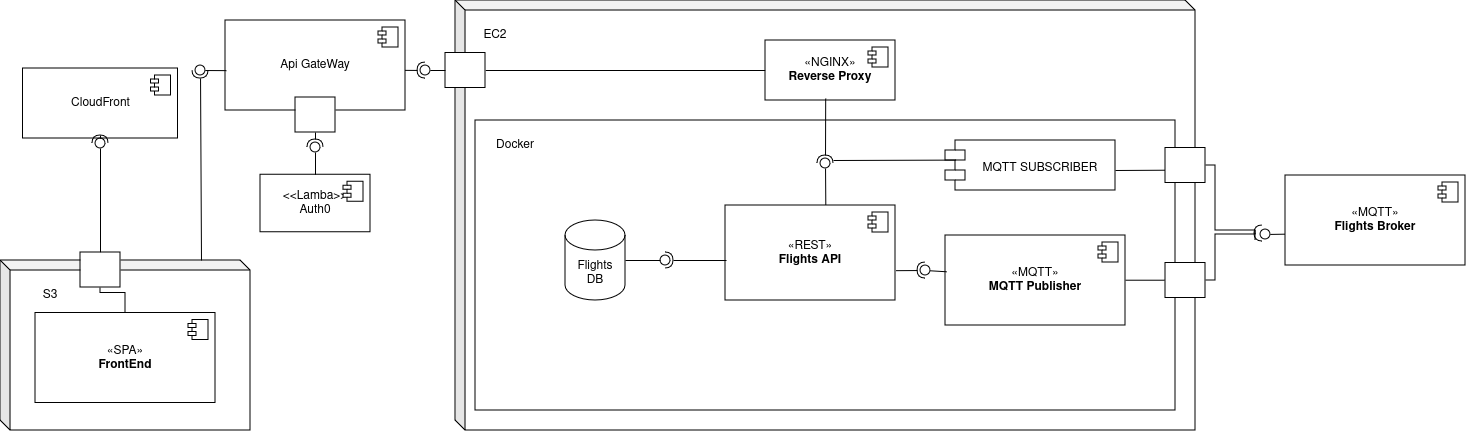

The diagram above was exported from draw.io. Its source (the exported page's mxGraphModel, read from the mxfile embedded in the PNG):
<mxGraphModel dx="1276" dy="820" grid="1" gridSize="10" guides="1" tooltips="1" connect="1" arrows="1" fold="1" page="1" pageScale="1" pageWidth="1400" pageHeight="850" math="0" shadow="0">
  <root>
    <mxCell id="0" />
    <mxCell id="1" parent="0" />
    <mxCell id="jcTF1gJQR1rysBSOS8bq-1" value="" style="shape=cube;whiteSpace=wrap;html=1;boundedLbl=1;backgroundOutline=1;darkOpacity=0.05;darkOpacity2=0.1;size=10;" parent="1" vertex="1">
      <mxGeometry x="500" y="180" width="740" height="430" as="geometry" />
    </mxCell>
    <mxCell id="jcTF1gJQR1rysBSOS8bq-14" value="" style="rounded=0;whiteSpace=wrap;html=1;" parent="1" vertex="1">
      <mxGeometry x="520" y="300" width="700" height="290" as="geometry" />
    </mxCell>
    <mxCell id="eQyn5VBz7bg9y7Xgog_r-17" style="edgeStyle=orthogonalEdgeStyle;rounded=0;orthogonalLoop=1;jettySize=auto;html=1;entryX=1;entryY=0.5;entryDx=0;entryDy=0;endArrow=none;endFill=0;" parent="1" source="jcTF1gJQR1rysBSOS8bq-3" target="eQyn5VBz7bg9y7Xgog_r-16" edge="1">
      <mxGeometry relative="1" as="geometry" />
    </mxCell>
    <mxCell id="jcTF1gJQR1rysBSOS8bq-3" value="&lt;div&gt;«NGINX»&lt;/div&gt;&lt;div&gt;&lt;b&gt;Reverse Proxy&lt;/b&gt;&lt;/div&gt;" style="html=1;dropTarget=0;whiteSpace=wrap;" parent="1" vertex="1">
      <mxGeometry x="810" y="220" width="130" height="60" as="geometry" />
    </mxCell>
    <mxCell id="jcTF1gJQR1rysBSOS8bq-4" value="" style="shape=module;jettyWidth=8;jettyHeight=4;" parent="jcTF1gJQR1rysBSOS8bq-3" vertex="1">
      <mxGeometry x="1" width="20" height="20" relative="1" as="geometry">
        <mxPoint x="-27" y="7" as="offset" />
      </mxGeometry>
    </mxCell>
    <mxCell id="jcTF1gJQR1rysBSOS8bq-5" value="&lt;div&gt;«REST»&lt;/div&gt;&lt;div&gt;&lt;b&gt;Flights API&lt;br&gt;&lt;/b&gt;&lt;/div&gt;" style="html=1;dropTarget=0;whiteSpace=wrap;" parent="1" vertex="1">
      <mxGeometry x="770" y="385" width="170" height="95" as="geometry" />
    </mxCell>
    <mxCell id="jcTF1gJQR1rysBSOS8bq-6" value="" style="shape=module;jettyWidth=8;jettyHeight=4;" parent="jcTF1gJQR1rysBSOS8bq-5" vertex="1">
      <mxGeometry x="1" width="20" height="20" relative="1" as="geometry">
        <mxPoint x="-27" y="7" as="offset" />
      </mxGeometry>
    </mxCell>
    <mxCell id="jcTF1gJQR1rysBSOS8bq-7" value="&lt;div&gt;&lt;br&gt;&lt;/div&gt;&lt;div&gt;MQTT SUBSCRIBER&lt;br&gt;&lt;/div&gt;" style="shape=module;align=left;spacingLeft=20;align=center;verticalAlign=top;whiteSpace=wrap;html=1;" parent="1" vertex="1">
      <mxGeometry x="990" y="320" width="170" height="50" as="geometry" />
    </mxCell>
    <mxCell id="jcTF1gJQR1rysBSOS8bq-8" value="&lt;div&gt;Flights&lt;/div&gt;&lt;div&gt;DB&lt;br&gt;&lt;/div&gt;" style="shape=cylinder3;whiteSpace=wrap;html=1;boundedLbl=1;backgroundOutline=1;size=15;" parent="1" vertex="1">
      <mxGeometry x="610" y="400" width="60" height="80" as="geometry" />
    </mxCell>
    <mxCell id="jcTF1gJQR1rysBSOS8bq-9" value="&lt;div&gt;«MQTT»&lt;/div&gt;&lt;div&gt;&lt;b&gt;Flights Broker&lt;br&gt;&lt;/b&gt;&lt;/div&gt;" style="html=1;dropTarget=0;whiteSpace=wrap;" parent="1" vertex="1">
      <mxGeometry x="1330" y="355" width="180" height="90" as="geometry" />
    </mxCell>
    <mxCell id="jcTF1gJQR1rysBSOS8bq-10" value="" style="shape=module;jettyWidth=8;jettyHeight=4;" parent="jcTF1gJQR1rysBSOS8bq-9" vertex="1">
      <mxGeometry x="1" width="20" height="20" relative="1" as="geometry">
        <mxPoint x="-27" y="7" as="offset" />
      </mxGeometry>
    </mxCell>
    <mxCell id="jcTF1gJQR1rysBSOS8bq-11" value="EC2" style="text;html=1;align=center;verticalAlign=middle;whiteSpace=wrap;rounded=0;" parent="1" vertex="1">
      <mxGeometry x="510" y="200" width="60" height="30" as="geometry" />
    </mxCell>
    <mxCell id="jcTF1gJQR1rysBSOS8bq-15" value="Docker" style="text;html=1;align=center;verticalAlign=middle;whiteSpace=wrap;rounded=0;" parent="1" vertex="1">
      <mxGeometry x="530" y="310" width="60" height="30" as="geometry" />
    </mxCell>
    <mxCell id="jcTF1gJQR1rysBSOS8bq-21" value="&lt;div&gt;&amp;lt;&amp;lt;Lamba&amp;gt;&amp;gt;&lt;br&gt;&lt;/div&gt;&lt;div&gt;Auth0&lt;/div&gt;" style="html=1;dropTarget=0;whiteSpace=wrap;" parent="1" vertex="1">
      <mxGeometry x="305" y="354.25" width="110" height="57.5" as="geometry" />
    </mxCell>
    <mxCell id="jcTF1gJQR1rysBSOS8bq-22" value="" style="shape=module;jettyWidth=8;jettyHeight=4;" parent="jcTF1gJQR1rysBSOS8bq-21" vertex="1">
      <mxGeometry x="1" width="20" height="20" relative="1" as="geometry">
        <mxPoint x="-27" y="7" as="offset" />
      </mxGeometry>
    </mxCell>
    <mxCell id="jcTF1gJQR1rysBSOS8bq-25" value="Api GateWay" style="html=1;dropTarget=0;whiteSpace=wrap;" parent="1" vertex="1">
      <mxGeometry x="270" y="200" width="180" height="90" as="geometry" />
    </mxCell>
    <mxCell id="jcTF1gJQR1rysBSOS8bq-26" value="" style="shape=module;jettyWidth=8;jettyHeight=4;" parent="jcTF1gJQR1rysBSOS8bq-25" vertex="1">
      <mxGeometry x="1" width="20" height="20" relative="1" as="geometry">
        <mxPoint x="-27" y="7" as="offset" />
      </mxGeometry>
    </mxCell>
    <mxCell id="jcTF1gJQR1rysBSOS8bq-32" value="" style="rounded=0;orthogonalLoop=1;jettySize=auto;html=1;endArrow=halfCircle;endFill=0;endSize=6;strokeWidth=1;sketch=0;exitX=0.006;exitY=0.579;exitDx=0;exitDy=0;exitPerimeter=0;" parent="1" source="jcTF1gJQR1rysBSOS8bq-5" target="jcTF1gJQR1rysBSOS8bq-34" edge="1">
      <mxGeometry relative="1" as="geometry">
        <mxPoint x="730" y="440" as="sourcePoint" />
      </mxGeometry>
    </mxCell>
    <mxCell id="jcTF1gJQR1rysBSOS8bq-33" value="" style="rounded=0;orthogonalLoop=1;jettySize=auto;html=1;endArrow=oval;endFill=0;sketch=0;sourcePerimeterSpacing=0;targetPerimeterSpacing=0;endSize=10;exitX=1;exitY=0.5;exitDx=0;exitDy=0;exitPerimeter=0;" parent="1" source="jcTF1gJQR1rysBSOS8bq-8" target="jcTF1gJQR1rysBSOS8bq-34" edge="1">
      <mxGeometry relative="1" as="geometry">
        <mxPoint x="690" y="440" as="sourcePoint" />
      </mxGeometry>
    </mxCell>
    <mxCell id="jcTF1gJQR1rysBSOS8bq-34" value="" style="ellipse;whiteSpace=wrap;html=1;align=center;aspect=fixed;fillColor=none;strokeColor=none;resizable=0;perimeter=centerPerimeter;rotatable=0;allowArrows=0;points=[];outlineConnect=1;" parent="1" vertex="1">
      <mxGeometry x="705" y="435" width="10" height="10" as="geometry" />
    </mxCell>
    <mxCell id="jcTF1gJQR1rysBSOS8bq-43" style="edgeStyle=orthogonalEdgeStyle;rounded=0;orthogonalLoop=1;jettySize=auto;html=1;endArrow=none;endFill=0;" parent="1" source="jcTF1gJQR1rysBSOS8bq-35" edge="1">
      <mxGeometry relative="1" as="geometry">
        <mxPoint x="1300" y="420" as="targetPoint" />
        <Array as="points">
          <mxPoint x="1260" y="345" />
          <mxPoint x="1260" y="410" />
          <mxPoint x="1300" y="410" />
        </Array>
      </mxGeometry>
    </mxCell>
    <mxCell id="jcTF1gJQR1rysBSOS8bq-35" value="" style="rounded=0;whiteSpace=wrap;html=1;" parent="1" vertex="1">
      <mxGeometry x="1210" y="327.5" width="40" height="35" as="geometry" />
    </mxCell>
    <mxCell id="jcTF1gJQR1rysBSOS8bq-42" style="edgeStyle=orthogonalEdgeStyle;rounded=0;orthogonalLoop=1;jettySize=auto;html=1;endArrow=none;endFill=0;" parent="1" source="jcTF1gJQR1rysBSOS8bq-36" edge="1">
      <mxGeometry relative="1" as="geometry">
        <mxPoint x="1300" y="410" as="targetPoint" />
        <Array as="points">
          <mxPoint x="1260" y="460" />
          <mxPoint x="1260" y="414" />
          <mxPoint x="1300" y="414" />
        </Array>
      </mxGeometry>
    </mxCell>
    <mxCell id="jcTF1gJQR1rysBSOS8bq-36" value="" style="rounded=0;whiteSpace=wrap;html=1;" parent="1" vertex="1">
      <mxGeometry x="1210" y="442.5" width="40" height="35" as="geometry" />
    </mxCell>
    <mxCell id="jcTF1gJQR1rysBSOS8bq-37" value="" style="endArrow=none;html=1;rounded=0;entryX=-0.018;entryY=0.635;entryDx=0;entryDy=0;entryPerimeter=0;" parent="1" target="jcTF1gJQR1rysBSOS8bq-35" edge="1">
      <mxGeometry width="50" height="50" relative="1" as="geometry">
        <mxPoint x="1160" y="350" as="sourcePoint" />
        <mxPoint x="1210" y="300" as="targetPoint" />
      </mxGeometry>
    </mxCell>
    <mxCell id="jcTF1gJQR1rysBSOS8bq-38" value="" style="endArrow=none;html=1;rounded=0;entryX=-0.018;entryY=0.635;entryDx=0;entryDy=0;entryPerimeter=0;" parent="1" edge="1">
      <mxGeometry width="50" height="50" relative="1" as="geometry">
        <mxPoint x="1160" y="459.71" as="sourcePoint" />
        <mxPoint x="1209" y="459.71" as="targetPoint" />
      </mxGeometry>
    </mxCell>
    <mxCell id="jcTF1gJQR1rysBSOS8bq-12" value="&lt;div&gt;«MQTT»&lt;/div&gt;&lt;div&gt;&lt;b&gt;MQTT Publisher&lt;br&gt;&lt;/b&gt;&lt;/div&gt;" style="html=1;dropTarget=0;whiteSpace=wrap;" parent="1" vertex="1">
      <mxGeometry x="990" y="415" width="180" height="90" as="geometry" />
    </mxCell>
    <mxCell id="jcTF1gJQR1rysBSOS8bq-13" value="" style="shape=module;jettyWidth=8;jettyHeight=4;" parent="jcTF1gJQR1rysBSOS8bq-12" vertex="1">
      <mxGeometry x="1" width="20" height="20" relative="1" as="geometry">
        <mxPoint x="-27" y="7" as="offset" />
      </mxGeometry>
    </mxCell>
    <mxCell id="jcTF1gJQR1rysBSOS8bq-39" value="" style="rounded=0;orthogonalLoop=1;jettySize=auto;html=1;endArrow=halfCircle;endFill=0;endSize=6;strokeWidth=1;sketch=0;" parent="1" edge="1">
      <mxGeometry relative="1" as="geometry">
        <mxPoint x="1300" y="413" as="sourcePoint" />
        <mxPoint x="1307" y="413" as="targetPoint" />
      </mxGeometry>
    </mxCell>
    <mxCell id="jcTF1gJQR1rysBSOS8bq-40" value="" style="rounded=0;orthogonalLoop=1;jettySize=auto;html=1;endArrow=oval;endFill=0;sketch=0;sourcePerimeterSpacing=0;targetPerimeterSpacing=0;endSize=10;exitX=-0.004;exitY=0.652;exitDx=0;exitDy=0;exitPerimeter=0;" parent="1" source="jcTF1gJQR1rysBSOS8bq-9" edge="1">
      <mxGeometry relative="1" as="geometry">
        <mxPoint x="1290" y="400" as="sourcePoint" />
        <mxPoint x="1310" y="414" as="targetPoint" />
      </mxGeometry>
    </mxCell>
    <mxCell id="jcTF1gJQR1rysBSOS8bq-41" value="" style="ellipse;whiteSpace=wrap;html=1;align=center;aspect=fixed;fillColor=none;strokeColor=none;resizable=0;perimeter=centerPerimeter;rotatable=0;allowArrows=0;points=[];outlineConnect=1;" parent="1" vertex="1">
      <mxGeometry x="1305" y="395" width="10" height="10" as="geometry" />
    </mxCell>
    <mxCell id="eQyn5VBz7bg9y7Xgog_r-6" value="" style="rounded=0;orthogonalLoop=1;jettySize=auto;html=1;endArrow=halfCircle;endFill=0;endSize=6;strokeWidth=1;sketch=0;exitX=1.003;exitY=0.686;exitDx=0;exitDy=0;exitPerimeter=0;" parent="1" source="jcTF1gJQR1rysBSOS8bq-5" target="eQyn5VBz7bg9y7Xgog_r-8" edge="1">
      <mxGeometry relative="1" as="geometry">
        <mxPoint x="990" y="450" as="sourcePoint" />
      </mxGeometry>
    </mxCell>
    <mxCell id="eQyn5VBz7bg9y7Xgog_r-7" value="" style="rounded=0;orthogonalLoop=1;jettySize=auto;html=1;endArrow=oval;endFill=0;sketch=0;sourcePerimeterSpacing=0;targetPerimeterSpacing=0;endSize=10;exitX=0.006;exitY=0.403;exitDx=0;exitDy=0;exitPerimeter=0;" parent="1" source="jcTF1gJQR1rysBSOS8bq-12" target="eQyn5VBz7bg9y7Xgog_r-8" edge="1">
      <mxGeometry relative="1" as="geometry">
        <mxPoint x="950" y="450" as="sourcePoint" />
      </mxGeometry>
    </mxCell>
    <mxCell id="eQyn5VBz7bg9y7Xgog_r-8" value="" style="ellipse;whiteSpace=wrap;html=1;align=center;aspect=fixed;fillColor=none;strokeColor=none;resizable=0;perimeter=centerPerimeter;rotatable=0;allowArrows=0;points=[];outlineConnect=1;" parent="1" vertex="1">
      <mxGeometry x="965" y="445" width="10" height="10" as="geometry" />
    </mxCell>
    <mxCell id="eQyn5VBz7bg9y7Xgog_r-9" value="" style="rounded=0;orthogonalLoop=1;jettySize=auto;html=1;endArrow=halfCircle;endFill=0;endSize=6;strokeWidth=1;sketch=0;exitX=0.463;exitY=0.968;exitDx=0;exitDy=0;exitPerimeter=0;" parent="1" source="jcTF1gJQR1rysBSOS8bq-3" target="eQyn5VBz7bg9y7Xgog_r-11" edge="1">
      <mxGeometry relative="1" as="geometry">
        <mxPoint x="890" y="343" as="sourcePoint" />
      </mxGeometry>
    </mxCell>
    <mxCell id="eQyn5VBz7bg9y7Xgog_r-10" value="" style="rounded=0;orthogonalLoop=1;jettySize=auto;html=1;endArrow=oval;endFill=0;sketch=0;sourcePerimeterSpacing=0;targetPerimeterSpacing=0;endSize=10;exitX=0.59;exitY=-0.008;exitDx=0;exitDy=0;exitPerimeter=0;" parent="1" source="jcTF1gJQR1rysBSOS8bq-5" target="eQyn5VBz7bg9y7Xgog_r-11" edge="1">
      <mxGeometry relative="1" as="geometry">
        <mxPoint x="850" y="343" as="sourcePoint" />
      </mxGeometry>
    </mxCell>
    <mxCell id="eQyn5VBz7bg9y7Xgog_r-11" value="" style="ellipse;whiteSpace=wrap;html=1;align=center;aspect=fixed;fillColor=none;strokeColor=none;resizable=0;perimeter=centerPerimeter;rotatable=0;allowArrows=0;points=[];outlineConnect=1;" parent="1" vertex="1">
      <mxGeometry x="865" y="338" width="10" height="10" as="geometry" />
    </mxCell>
    <mxCell id="eQyn5VBz7bg9y7Xgog_r-15" value="" style="endArrow=none;html=1;rounded=0;entryX=0.062;entryY=0.392;entryDx=0;entryDy=0;entryPerimeter=0;" parent="1" target="jcTF1gJQR1rysBSOS8bq-7" edge="1">
      <mxGeometry width="50" height="50" relative="1" as="geometry">
        <mxPoint x="878" y="340" as="sourcePoint" />
        <mxPoint x="928" y="290" as="targetPoint" />
      </mxGeometry>
    </mxCell>
    <mxCell id="eQyn5VBz7bg9y7Xgog_r-16" value="" style="rounded=0;whiteSpace=wrap;html=1;" parent="1" vertex="1">
      <mxGeometry x="490" y="232.5" width="40" height="35" as="geometry" />
    </mxCell>
    <mxCell id="eQyn5VBz7bg9y7Xgog_r-25" value="" style="rounded=0;orthogonalLoop=1;jettySize=auto;html=1;endArrow=halfCircle;endFill=0;endSize=6;strokeWidth=1;sketch=0;exitX=0.998;exitY=0.554;exitDx=0;exitDy=0;exitPerimeter=0;" parent="1" source="jcTF1gJQR1rysBSOS8bq-25" target="eQyn5VBz7bg9y7Xgog_r-27" edge="1">
      <mxGeometry relative="1" as="geometry">
        <mxPoint x="490" y="250.38461538461524" as="sourcePoint" />
      </mxGeometry>
    </mxCell>
    <mxCell id="eQyn5VBz7bg9y7Xgog_r-26" value="" style="rounded=0;orthogonalLoop=1;jettySize=auto;html=1;endArrow=oval;endFill=0;sketch=0;sourcePerimeterSpacing=0;targetPerimeterSpacing=0;endSize=10;exitX=0;exitY=0.5;exitDx=0;exitDy=0;" parent="1" source="eQyn5VBz7bg9y7Xgog_r-16" target="eQyn5VBz7bg9y7Xgog_r-27" edge="1">
      <mxGeometry relative="1" as="geometry">
        <mxPoint x="480" y="260" as="sourcePoint" />
      </mxGeometry>
    </mxCell>
    <mxCell id="eQyn5VBz7bg9y7Xgog_r-27" value="" style="ellipse;whiteSpace=wrap;html=1;align=center;aspect=fixed;fillColor=none;strokeColor=none;resizable=0;perimeter=centerPerimeter;rotatable=0;allowArrows=0;points=[];outlineConnect=1;flipV=1;" parent="1" vertex="1">
      <mxGeometry x="465" y="245" width="10" height="10" as="geometry" />
    </mxCell>
    <mxCell id="eQyn5VBz7bg9y7Xgog_r-31" value="" style="rounded=0;orthogonalLoop=1;jettySize=auto;html=1;endArrow=halfCircle;endFill=0;endSize=6;strokeWidth=1;sketch=0;exitX=0.804;exitY=0.012;exitDx=0;exitDy=0;exitPerimeter=0;" parent="1" source="jcTF1gJQR1rysBSOS8bq-17" target="eQyn5VBz7bg9y7Xgog_r-33" edge="1">
      <mxGeometry relative="1" as="geometry">
        <mxPoint x="220" y="250" as="sourcePoint" />
      </mxGeometry>
    </mxCell>
    <mxCell id="eQyn5VBz7bg9y7Xgog_r-32" value="" style="rounded=0;orthogonalLoop=1;jettySize=auto;html=1;endArrow=oval;endFill=0;sketch=0;sourcePerimeterSpacing=0;targetPerimeterSpacing=0;endSize=10;exitX=0.005;exitY=0.557;exitDx=0;exitDy=0;exitPerimeter=0;" parent="1" source="jcTF1gJQR1rysBSOS8bq-25" target="eQyn5VBz7bg9y7Xgog_r-33" edge="1">
      <mxGeometry relative="1" as="geometry">
        <mxPoint x="225" y="250" as="sourcePoint" />
      </mxGeometry>
    </mxCell>
    <mxCell id="eQyn5VBz7bg9y7Xgog_r-33" value="" style="ellipse;whiteSpace=wrap;html=1;align=center;aspect=fixed;fillColor=none;strokeColor=none;resizable=0;perimeter=centerPerimeter;rotatable=0;allowArrows=0;points=[];outlineConnect=1;" parent="1" vertex="1">
      <mxGeometry x="240" y="245" width="10" height="10" as="geometry" />
    </mxCell>
    <mxCell id="jcTF1gJQR1rysBSOS8bq-23" value="CloudFront" style="html=1;dropTarget=0;whiteSpace=wrap;" parent="1" vertex="1">
      <mxGeometry x="67.5" y="248" width="155" height="70" as="geometry" />
    </mxCell>
    <mxCell id="jcTF1gJQR1rysBSOS8bq-24" value="" style="shape=module;jettyWidth=8;jettyHeight=4;" parent="jcTF1gJQR1rysBSOS8bq-23" vertex="1">
      <mxGeometry x="1" width="20" height="20" relative="1" as="geometry">
        <mxPoint x="-27" y="7" as="offset" />
      </mxGeometry>
    </mxCell>
    <mxCell id="eQyn5VBz7bg9y7Xgog_r-35" value="" style="rounded=0;orthogonalLoop=1;jettySize=auto;html=1;endArrow=halfCircle;endFill=0;endSize=6;strokeWidth=1;sketch=0;" parent="1" source="jcTF1gJQR1rysBSOS8bq-23" target="eQyn5VBz7bg9y7Xgog_r-37" edge="1">
      <mxGeometry relative="1" as="geometry">
        <mxPoint x="165" y="323" as="sourcePoint" />
      </mxGeometry>
    </mxCell>
    <mxCell id="eQyn5VBz7bg9y7Xgog_r-36" value="" style="rounded=0;orthogonalLoop=1;jettySize=auto;html=1;endArrow=oval;endFill=0;sketch=0;sourcePerimeterSpacing=0;targetPerimeterSpacing=0;endSize=10;exitX=0.5;exitY=0;exitDx=0;exitDy=0;" parent="1" source="eQyn5VBz7bg9y7Xgog_r-34" target="eQyn5VBz7bg9y7Xgog_r-37" edge="1">
      <mxGeometry relative="1" as="geometry">
        <mxPoint x="125" y="323" as="sourcePoint" />
      </mxGeometry>
    </mxCell>
    <mxCell id="eQyn5VBz7bg9y7Xgog_r-37" value="" style="ellipse;whiteSpace=wrap;html=1;align=center;aspect=fixed;fillColor=none;strokeColor=none;resizable=0;perimeter=centerPerimeter;rotatable=0;allowArrows=0;points=[];outlineConnect=1;" parent="1" vertex="1">
      <mxGeometry x="140" y="318" width="10" height="10" as="geometry" />
    </mxCell>
    <mxCell id="eQyn5VBz7bg9y7Xgog_r-39" value="" style="rounded=0;whiteSpace=wrap;html=1;" parent="1" vertex="1">
      <mxGeometry x="340" y="277" width="40" height="35" as="geometry" />
    </mxCell>
    <mxCell id="eQyn5VBz7bg9y7Xgog_r-40" value="" style="rounded=0;orthogonalLoop=1;jettySize=auto;html=1;endArrow=halfCircle;endFill=0;endSize=6;strokeWidth=1;sketch=0;exitX=0.5;exitY=1;exitDx=0;exitDy=0;" parent="1" source="eQyn5VBz7bg9y7Xgog_r-39" target="eQyn5VBz7bg9y7Xgog_r-42" edge="1">
      <mxGeometry relative="1" as="geometry">
        <mxPoint x="190" y="555" as="sourcePoint" />
      </mxGeometry>
    </mxCell>
    <mxCell id="eQyn5VBz7bg9y7Xgog_r-41" value="" style="rounded=0;orthogonalLoop=1;jettySize=auto;html=1;endArrow=oval;endFill=0;sketch=0;sourcePerimeterSpacing=0;targetPerimeterSpacing=0;endSize=10;exitX=0.5;exitY=0;exitDx=0;exitDy=0;" parent="1" source="jcTF1gJQR1rysBSOS8bq-21" target="eQyn5VBz7bg9y7Xgog_r-42" edge="1">
      <mxGeometry relative="1" as="geometry">
        <mxPoint x="340" y="327" as="sourcePoint" />
      </mxGeometry>
    </mxCell>
    <mxCell id="eQyn5VBz7bg9y7Xgog_r-42" value="" style="ellipse;whiteSpace=wrap;html=1;align=center;aspect=fixed;fillColor=none;strokeColor=none;resizable=0;perimeter=centerPerimeter;rotatable=0;allowArrows=0;points=[];outlineConnect=1;" parent="1" vertex="1">
      <mxGeometry x="355" y="322" width="10" height="10" as="geometry" />
    </mxCell>
    <mxCell id="JwVt9IhynPikA9no3YkU-1" value="" style="group" parent="1" connectable="0" vertex="1">
      <mxGeometry x="45" y="432" width="250" height="178" as="geometry" />
    </mxCell>
    <mxCell id="jcTF1gJQR1rysBSOS8bq-17" value="" style="shape=cube;whiteSpace=wrap;html=1;boundedLbl=1;backgroundOutline=1;darkOpacity=0.05;darkOpacity2=0.1;size=10;" parent="JwVt9IhynPikA9no3YkU-1" vertex="1">
      <mxGeometry y="8" width="250" height="170" as="geometry" />
    </mxCell>
    <mxCell id="jcTF1gJQR1rysBSOS8bq-18" value="S3" style="text;html=1;align=center;verticalAlign=middle;whiteSpace=wrap;rounded=0;" parent="JwVt9IhynPikA9no3YkU-1" vertex="1">
      <mxGeometry x="20" y="28" width="60" height="30" as="geometry" />
    </mxCell>
    <mxCell id="eQyn5VBz7bg9y7Xgog_r-38" style="edgeStyle=orthogonalEdgeStyle;rounded=0;orthogonalLoop=1;jettySize=auto;html=1;entryX=0.5;entryY=1;entryDx=0;entryDy=0;endArrow=none;endFill=0;" parent="JwVt9IhynPikA9no3YkU-1" source="jcTF1gJQR1rysBSOS8bq-19" target="eQyn5VBz7bg9y7Xgog_r-34" edge="1">
      <mxGeometry relative="1" as="geometry" />
    </mxCell>
    <mxCell id="jcTF1gJQR1rysBSOS8bq-19" value="&lt;div&gt;«SPA»&lt;/div&gt;&lt;div&gt;&lt;b&gt;FrontEnd&lt;br&gt;&lt;/b&gt;&lt;/div&gt;" style="html=1;dropTarget=0;whiteSpace=wrap;" parent="JwVt9IhynPikA9no3YkU-1" vertex="1">
      <mxGeometry x="35" y="60.5" width="180" height="90" as="geometry" />
    </mxCell>
    <mxCell id="jcTF1gJQR1rysBSOS8bq-20" value="" style="shape=module;jettyWidth=8;jettyHeight=4;" parent="jcTF1gJQR1rysBSOS8bq-19" vertex="1">
      <mxGeometry x="1" width="20" height="20" relative="1" as="geometry">
        <mxPoint x="-27" y="7" as="offset" />
      </mxGeometry>
    </mxCell>
    <mxCell id="eQyn5VBz7bg9y7Xgog_r-34" value="" style="rounded=0;whiteSpace=wrap;html=1;" parent="JwVt9IhynPikA9no3YkU-1" vertex="1">
      <mxGeometry x="80" width="40" height="35" as="geometry" />
    </mxCell>
  </root>
</mxGraphModel>